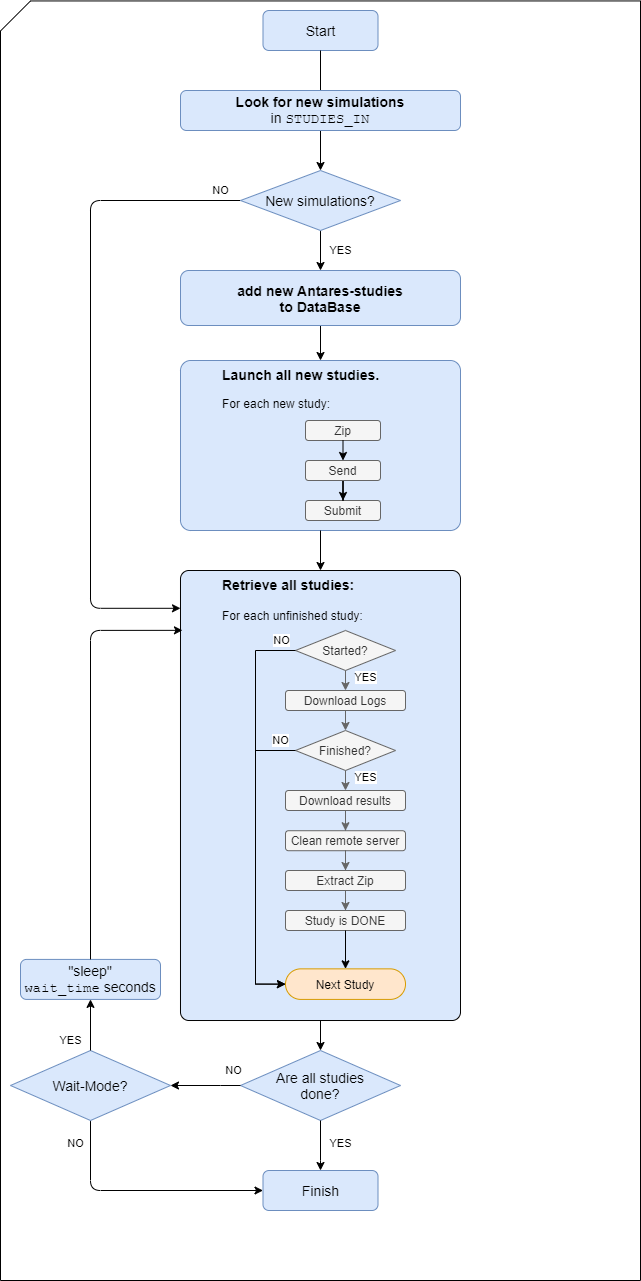

The diagram above was exported from draw.io. Its source (the exported page's mxGraphModel, read from the mxfile embedded in the PNG):
<mxGraphModel dx="1936" dy="1906" grid="1" gridSize="10" guides="1" tooltips="1" connect="1" arrows="1" fold="1" page="1" pageScale="1" pageWidth="850" pageHeight="1100" math="0" shadow="0">
  <root>
    <mxCell id="rODU0-dGUSOh2HRW4YtS-0" />
    <mxCell id="rODU0-dGUSOh2HRW4YtS-1" parent="rODU0-dGUSOh2HRW4YtS-0" />
    <mxCell id="rODU0-dGUSOh2HRW4YtS-2" value="" style="shape=card;whiteSpace=wrap;html=1;" vertex="1" parent="rODU0-dGUSOh2HRW4YtS-1">
      <mxGeometry x="-320" y="-29.55" width="640" height="1279.55" as="geometry" />
    </mxCell>
    <mxCell id="rODU0-dGUSOh2HRW4YtS-3" value="Start" style="rounded=1;whiteSpace=wrap;html=1;fontSize=14;glass=0;strokeWidth=1;shadow=0;fillColor=#dae8fc;strokeColor=#6c8ebf;" vertex="1" parent="rODU0-dGUSOh2HRW4YtS-1">
      <mxGeometry x="-57.5" y="-20" width="115" height="40" as="geometry" />
    </mxCell>
    <mxCell id="rODU0-dGUSOh2HRW4YtS-4" value="YES" style="edgeStyle=orthogonalEdgeStyle;rounded=0;orthogonalLoop=1;jettySize=auto;html=1;strokeColor=#000000;strokeWidth=1;entryX=0.5;entryY=0;entryDx=0;entryDy=0;exitX=0.5;exitY=1;exitDx=0;exitDy=0;" edge="1" parent="rODU0-dGUSOh2HRW4YtS-1" source="rODU0-dGUSOh2HRW4YtS-6" target="rODU0-dGUSOh2HRW4YtS-9">
      <mxGeometry y="20" relative="1" as="geometry">
        <mxPoint x="120" y="195" as="targetPoint" />
        <mxPoint x="60" y="200" as="sourcePoint" />
        <mxPoint as="offset" />
      </mxGeometry>
    </mxCell>
    <mxCell id="rODU0-dGUSOh2HRW4YtS-5" value="NO" style="edgeStyle=orthogonalEdgeStyle;rounded=1;orthogonalLoop=1;jettySize=auto;html=1;strokeColor=#000000;strokeWidth=1;entryX=0;entryY=0.084;entryDx=0;entryDy=0;exitX=0;exitY=0.5;exitDx=0;exitDy=0;entryPerimeter=0;" edge="1" parent="rODU0-dGUSOh2HRW4YtS-1" source="rODU0-dGUSOh2HRW4YtS-6" target="rODU0-dGUSOh2HRW4YtS-21">
      <mxGeometry x="-0.9379" y="-10" relative="1" as="geometry">
        <mxPoint x="-120" y="175" as="targetPoint" />
        <mxPoint x="-60" y="200" as="sourcePoint" />
        <Array as="points">
          <mxPoint x="-230" y="170" />
          <mxPoint x="-230" y="578" />
        </Array>
        <mxPoint as="offset" />
      </mxGeometry>
    </mxCell>
    <mxCell id="rODU0-dGUSOh2HRW4YtS-6" value="New simulations?" style="rhombus;whiteSpace=wrap;html=1;strokeColor=#6c8ebf;strokeWidth=1;fillColor=#dae8fc;fontSize=14;" vertex="1" parent="rODU0-dGUSOh2HRW4YtS-1">
      <mxGeometry x="-80" y="140" width="160" height="60" as="geometry" />
    </mxCell>
    <mxCell id="rODU0-dGUSOh2HRW4YtS-7" value="" style="edgeStyle=orthogonalEdgeStyle;rounded=0;orthogonalLoop=1;jettySize=auto;html=1;exitX=0.5;exitY=1;exitDx=0;exitDy=0;entryX=0.5;entryY=0;entryDx=0;entryDy=0;" edge="1" parent="rODU0-dGUSOh2HRW4YtS-1" source="rODU0-dGUSOh2HRW4YtS-3" target="rODU0-dGUSOh2HRW4YtS-6">
      <mxGeometry relative="1" as="geometry">
        <mxPoint x="335" y="110" as="sourcePoint" />
        <mxPoint x="335" y="170" as="targetPoint" />
      </mxGeometry>
    </mxCell>
    <mxCell id="rODU0-dGUSOh2HRW4YtS-8" value="" style="edgeStyle=orthogonalEdgeStyle;rounded=0;orthogonalLoop=1;jettySize=auto;html=1;exitX=0.5;exitY=1;exitDx=0;exitDy=0;entryX=0.5;entryY=0;entryDx=0;entryDy=0;" edge="1" parent="rODU0-dGUSOh2HRW4YtS-1" source="rODU0-dGUSOh2HRW4YtS-9" target="rODU0-dGUSOh2HRW4YtS-10">
      <mxGeometry relative="1" as="geometry">
        <mxPoint x="330" y="220" as="sourcePoint" />
        <mxPoint x="330" y="270.0000000000001" as="targetPoint" />
      </mxGeometry>
    </mxCell>
    <mxCell id="rODU0-dGUSOh2HRW4YtS-9" value="&lt;font style=&quot;font-size: 14px&quot;&gt;&lt;b&gt;add new Antares-studies&lt;br&gt;to DataBase&lt;/b&gt;&lt;/font&gt;" style="rounded=1;whiteSpace=wrap;html=1;fontSize=12;glass=0;strokeWidth=1;shadow=0;fillColor=#dae8fc;strokeColor=#6c8ebf;" vertex="1" parent="rODU0-dGUSOh2HRW4YtS-1">
      <mxGeometry x="-140" y="240" width="280" height="55" as="geometry" />
    </mxCell>
    <mxCell id="rODU0-dGUSOh2HRW4YtS-10" value="&lt;blockquote style=&quot;margin: 0 0 0 40px ; border: none ; padding: 0px&quot;&gt;&lt;b&gt;&lt;font style=&quot;font-size: 14px&quot;&gt;Launch all new studies.&lt;/font&gt;&lt;/b&gt;&lt;/blockquote&gt;&lt;blockquote style=&quot;margin: 0 0 0 40px ; border: none ; padding: 0px&quot;&gt;&lt;br&gt;For each new study:&lt;/blockquote&gt;" style="rounded=1;whiteSpace=wrap;html=1;fontSize=12;glass=0;strokeWidth=1;shadow=0;fillColor=#dae8fc;strokeColor=#6c8ebf;verticalAlign=top;arcSize=6;align=left;" vertex="1" parent="rODU0-dGUSOh2HRW4YtS-1">
      <mxGeometry x="-140" y="330" width="280" height="170" as="geometry" />
    </mxCell>
    <mxCell id="rODU0-dGUSOh2HRW4YtS-11" value="" style="edgeStyle=orthogonalEdgeStyle;rounded=0;orthogonalLoop=1;jettySize=auto;html=1;entryX=0.5;entryY=0;entryDx=0;entryDy=0;exitX=0.5;exitY=1;exitDx=0;exitDy=0;" edge="1" parent="rODU0-dGUSOh2HRW4YtS-1" source="rODU0-dGUSOh2HRW4YtS-10" target="rODU0-dGUSOh2HRW4YtS-21">
      <mxGeometry relative="1" as="geometry">
        <mxPoint x="100" y="430" as="sourcePoint" />
      </mxGeometry>
    </mxCell>
    <mxCell id="rODU0-dGUSOh2HRW4YtS-12" value="&lt;font style=&quot;font-size: 14px&quot;&gt;&lt;b&gt;Look for new simulations&lt;/b&gt;&lt;br&gt;in &lt;font face=&quot;Courier New&quot; style=&quot;font-size: 14px&quot;&gt;STUDIES_IN&lt;/font&gt;&lt;/font&gt;" style="rounded=1;whiteSpace=wrap;html=1;fontSize=12;glass=0;strokeWidth=1;shadow=0;fillColor=#dae8fc;strokeColor=#6c8ebf;" vertex="1" parent="rODU0-dGUSOh2HRW4YtS-1">
      <mxGeometry x="-140" y="60" width="280" height="40" as="geometry" />
    </mxCell>
    <mxCell id="rODU0-dGUSOh2HRW4YtS-13" value="" style="group" vertex="1" connectable="0" parent="rODU0-dGUSOh2HRW4YtS-1">
      <mxGeometry x="-15" y="390" width="75" height="100" as="geometry" />
    </mxCell>
    <mxCell id="rODU0-dGUSOh2HRW4YtS-14" value="Zip" style="rounded=1;whiteSpace=wrap;html=1;fontSize=12;glass=0;strokeWidth=1;shadow=0;fillColor=#f5f5f5;strokeColor=#666666;fontColor=#333333;" vertex="1" parent="rODU0-dGUSOh2HRW4YtS-13">
      <mxGeometry width="75" height="20" as="geometry" />
    </mxCell>
    <mxCell id="rODU0-dGUSOh2HRW4YtS-15" value="Submit" style="rounded=1;whiteSpace=wrap;html=1;fontSize=12;glass=0;strokeWidth=1;shadow=0;fillColor=#f5f5f5;strokeColor=#666666;fontColor=#333333;" vertex="1" parent="rODU0-dGUSOh2HRW4YtS-13">
      <mxGeometry y="80" width="75" height="20" as="geometry" />
    </mxCell>
    <mxCell id="rODU0-dGUSOh2HRW4YtS-16" value="" style="edgeStyle=orthogonalEdgeStyle;rounded=0;orthogonalLoop=1;jettySize=auto;html=1;" edge="1" parent="rODU0-dGUSOh2HRW4YtS-13" source="rODU0-dGUSOh2HRW4YtS-17" target="rODU0-dGUSOh2HRW4YtS-15">
      <mxGeometry relative="1" as="geometry" />
    </mxCell>
    <mxCell id="rODU0-dGUSOh2HRW4YtS-17" value="Send" style="rounded=1;whiteSpace=wrap;html=1;fontSize=12;glass=0;strokeWidth=1;shadow=0;fillColor=#f5f5f5;strokeColor=#666666;fontColor=#333333;" vertex="1" parent="rODU0-dGUSOh2HRW4YtS-13">
      <mxGeometry y="40" width="75" height="20" as="geometry" />
    </mxCell>
    <mxCell id="rODU0-dGUSOh2HRW4YtS-18" value="" style="endArrow=classic;html=1;entryX=0.5;entryY=0;entryDx=0;entryDy=0;exitX=0.5;exitY=1;exitDx=0;exitDy=0;" edge="1" parent="rODU0-dGUSOh2HRW4YtS-13" source="rODU0-dGUSOh2HRW4YtS-14" target="rODU0-dGUSOh2HRW4YtS-17">
      <mxGeometry width="50" height="50" relative="1" as="geometry">
        <mxPoint x="-95" y="-110" as="sourcePoint" />
        <mxPoint x="-45" y="-160" as="targetPoint" />
      </mxGeometry>
    </mxCell>
    <mxCell id="rODU0-dGUSOh2HRW4YtS-19" value="Are all studies&lt;br style=&quot;font-size: 14px;&quot;&gt;done?" style="rhombus;whiteSpace=wrap;html=1;strokeColor=#6c8ebf;strokeWidth=1;fillColor=#dae8fc;fontSize=14;" vertex="1" parent="rODU0-dGUSOh2HRW4YtS-1">
      <mxGeometry x="-80" y="1020" width="160" height="70" as="geometry" />
    </mxCell>
    <mxCell id="rODU0-dGUSOh2HRW4YtS-20" value="Finish" style="rounded=1;whiteSpace=wrap;html=1;fontSize=14;glass=0;strokeWidth=1;shadow=0;fillColor=#dae8fc;strokeColor=#6c8ebf;" vertex="1" parent="rODU0-dGUSOh2HRW4YtS-1">
      <mxGeometry x="-57.5" y="1140" width="115" height="40" as="geometry" />
    </mxCell>
    <mxCell id="rODU0-dGUSOh2HRW4YtS-21" value="&lt;blockquote style=&quot;margin: 0px 0px 0px 40px ; border: none ; padding: 0px ; font-size: 14px&quot;&gt;&lt;b&gt;&lt;font style=&quot;font-size: 14px&quot;&gt;Retrieve all studies:&lt;/font&gt;&lt;/b&gt;&lt;/blockquote&gt;&lt;blockquote style=&quot;margin: 0px 0px 0px 40px ; border: none ; padding: 0px ; font-size: 14px&quot;&gt;&lt;br&gt;&lt;/blockquote&gt;&lt;blockquote style=&quot;margin: 0 0 0 40px ; border: none ; padding: 0px&quot;&gt;For each unfinished study:&lt;/blockquote&gt;&lt;blockquote style=&quot;margin: 0 0 0 40px ; border: none ; padding: 0px&quot;&gt;&lt;br&gt;&lt;/blockquote&gt;" style="rounded=1;whiteSpace=wrap;html=1;fontSize=12;glass=0;strokeWidth=1;shadow=0;fillColor=#dae8fc;strokeColor=#000000;arcSize=3;verticalAlign=top;align=left;" vertex="1" parent="rODU0-dGUSOh2HRW4YtS-1">
      <mxGeometry x="-140" y="540" width="280" height="450" as="geometry" />
    </mxCell>
    <mxCell id="rODU0-dGUSOh2HRW4YtS-22" value="" style="group" vertex="1" connectable="0" parent="rODU0-dGUSOh2HRW4YtS-1">
      <mxGeometry x="-65" y="600" width="150" height="368.90999999999997" as="geometry" />
    </mxCell>
    <mxCell id="rODU0-dGUSOh2HRW4YtS-23" value="Finished?" style="rhombus;whiteSpace=wrap;html=1;strokeColor=#666666;strokeWidth=1;fillColor=#f5f5f5;fontColor=#333333;" vertex="1" parent="rODU0-dGUSOh2HRW4YtS-22">
      <mxGeometry x="40" y="100" width="100" height="40" as="geometry" />
    </mxCell>
    <mxCell id="rODU0-dGUSOh2HRW4YtS-24" value="NO" style="edgeStyle=orthogonalEdgeStyle;rounded=0;orthogonalLoop=1;jettySize=auto;html=1;strokeColor=#000000;strokeWidth=1;entryX=0;entryY=0.5;entryDx=0;entryDy=0;exitX=0;exitY=0.5;exitDx=0;exitDy=0;" edge="1" parent="rODU0-dGUSOh2HRW4YtS-22" source="rODU0-dGUSOh2HRW4YtS-23" target="rODU0-dGUSOh2HRW4YtS-38">
      <mxGeometry x="-0.9024" y="-10" relative="1" as="geometry">
        <mxPoint x="100" y="414.72727272727275" as="targetPoint" />
        <mxPoint x="160" y="63.45454545454544" as="sourcePoint" />
        <Array as="points">
          <mxPoint y="120" />
          <mxPoint y="354" />
        </Array>
        <mxPoint as="offset" />
      </mxGeometry>
    </mxCell>
    <mxCell id="rODU0-dGUSOh2HRW4YtS-25" value="YES" style="edgeStyle=orthogonalEdgeStyle;rounded=0;orthogonalLoop=1;jettySize=auto;html=1;strokeColor=#666666;strokeWidth=1;exitX=0.5;exitY=1;exitDx=0;exitDy=0;fillColor=#f5f5f5;entryX=0.5;entryY=0;entryDx=0;entryDy=0;" edge="1" parent="rODU0-dGUSOh2HRW4YtS-22" source="rODU0-dGUSOh2HRW4YtS-23" target="rODU0-dGUSOh2HRW4YtS-31">
      <mxGeometry x="-0.3333" y="20" relative="1" as="geometry">
        <mxPoint x="90" y="160" as="targetPoint" />
        <mxPoint x="70" y="231.4545454545455" as="sourcePoint" />
        <Array as="points" />
        <mxPoint as="offset" />
      </mxGeometry>
    </mxCell>
    <mxCell id="rODU0-dGUSOh2HRW4YtS-26" value="Download Logs" style="rounded=1;whiteSpace=wrap;html=1;fontSize=12;glass=0;strokeWidth=1;shadow=0;fillColor=#f5f5f5;strokeColor=#666666;fontColor=#333333;align=center;verticalAlign=middle;" vertex="1" parent="rODU0-dGUSOh2HRW4YtS-22">
      <mxGeometry x="30" y="60" width="120" height="20" as="geometry" />
    </mxCell>
    <mxCell id="rODU0-dGUSOh2HRW4YtS-27" value="Started?" style="rhombus;whiteSpace=wrap;html=1;strokeColor=#666666;strokeWidth=1;fillColor=#f5f5f5;fontColor=#333333;" vertex="1" parent="rODU0-dGUSOh2HRW4YtS-22">
      <mxGeometry x="40" width="100" height="40" as="geometry" />
    </mxCell>
    <mxCell id="rODU0-dGUSOh2HRW4YtS-28" value="NO" style="edgeStyle=orthogonalEdgeStyle;rounded=0;orthogonalLoop=1;jettySize=auto;html=1;strokeColor=#000000;strokeWidth=1;exitX=0;exitY=0.5;exitDx=0;exitDy=0;entryX=0;entryY=0.5;entryDx=0;entryDy=0;" edge="1" parent="rODU0-dGUSOh2HRW4YtS-22" source="rODU0-dGUSOh2HRW4YtS-27" target="rODU0-dGUSOh2HRW4YtS-38">
      <mxGeometry x="-0.9298" y="-10" relative="1" as="geometry">
        <mxPoint x="10" y="147.4545454545455" as="targetPoint" />
        <mxPoint x="160" y="-146.54545454545453" as="sourcePoint" />
        <Array as="points">
          <mxPoint y="20" />
          <mxPoint y="354" />
          <mxPoint x="30" y="354" />
        </Array>
        <mxPoint as="offset" />
      </mxGeometry>
    </mxCell>
    <mxCell id="rODU0-dGUSOh2HRW4YtS-29" value="YES" style="edgeStyle=orthogonalEdgeStyle;rounded=0;orthogonalLoop=1;jettySize=auto;html=1;strokeColor=#666666;strokeWidth=1;exitX=0.5;exitY=1;exitDx=0;exitDy=0;entryX=0.5;entryY=0;entryDx=0;entryDy=0;fillColor=#f5f5f5;" edge="1" parent="rODU0-dGUSOh2HRW4YtS-22" source="rODU0-dGUSOh2HRW4YtS-27" target="rODU0-dGUSOh2HRW4YtS-26">
      <mxGeometry x="-0.3333" y="20" relative="1" as="geometry">
        <mxPoint x="90" y="71.09090909090912" as="targetPoint" />
        <mxPoint x="70" y="21.45454545454544" as="sourcePoint" />
        <Array as="points" />
        <mxPoint as="offset" />
      </mxGeometry>
    </mxCell>
    <mxCell id="rODU0-dGUSOh2HRW4YtS-30" value="" style="edgeStyle=orthogonalEdgeStyle;rounded=0;orthogonalLoop=1;jettySize=auto;html=1;strokeWidth=1;strokeColor=#666666;exitX=0.5;exitY=1;exitDx=0;exitDy=0;fillColor=#f5f5f5;entryX=0.5;entryY=0;entryDx=0;entryDy=0;" edge="1" parent="rODU0-dGUSOh2HRW4YtS-22" source="rODU0-dGUSOh2HRW4YtS-26" target="rODU0-dGUSOh2HRW4YtS-23">
      <mxGeometry relative="1" as="geometry">
        <mxPoint x="-440" y="368.909090909091" as="sourcePoint" />
        <mxPoint x="120" y="110" as="targetPoint" />
      </mxGeometry>
    </mxCell>
    <mxCell id="rODU0-dGUSOh2HRW4YtS-31" value="Download results" style="rounded=1;whiteSpace=wrap;html=1;fontSize=12;glass=0;strokeWidth=1;shadow=0;fillColor=#f5f5f5;strokeColor=#666666;fontColor=#333333;" vertex="1" parent="rODU0-dGUSOh2HRW4YtS-22">
      <mxGeometry x="30" y="160" width="120" height="20" as="geometry" />
    </mxCell>
    <mxCell id="rODU0-dGUSOh2HRW4YtS-32" value="Clean remote server" style="rounded=1;whiteSpace=wrap;html=1;fontSize=12;glass=0;strokeWidth=1;shadow=0;fillColor=#f5f5f5;strokeColor=#666666;fontColor=#333333;" vertex="1" parent="rODU0-dGUSOh2HRW4YtS-22">
      <mxGeometry x="30" y="200.22000000000003" width="120" height="20" as="geometry" />
    </mxCell>
    <mxCell id="rODU0-dGUSOh2HRW4YtS-33" value="" style="edgeStyle=orthogonalEdgeStyle;rounded=0;orthogonalLoop=1;jettySize=auto;html=1;fillColor=#f5f5f5;strokeColor=#666666;" edge="1" parent="rODU0-dGUSOh2HRW4YtS-22" source="rODU0-dGUSOh2HRW4YtS-31" target="rODU0-dGUSOh2HRW4YtS-32">
      <mxGeometry relative="1" as="geometry" />
    </mxCell>
    <mxCell id="rODU0-dGUSOh2HRW4YtS-34" value="Extract Zip" style="rounded=1;whiteSpace=wrap;html=1;fontSize=12;glass=0;strokeWidth=1;shadow=0;fillColor=#f5f5f5;strokeColor=#666666;fontColor=#333333;" vertex="1" parent="rODU0-dGUSOh2HRW4YtS-22">
      <mxGeometry x="30" y="240" width="120" height="20" as="geometry" />
    </mxCell>
    <mxCell id="rODU0-dGUSOh2HRW4YtS-35" value="" style="edgeStyle=orthogonalEdgeStyle;rounded=0;orthogonalLoop=1;jettySize=auto;html=1;fillColor=#f5f5f5;strokeColor=#666666;" edge="1" parent="rODU0-dGUSOh2HRW4YtS-22" source="rODU0-dGUSOh2HRW4YtS-32" target="rODU0-dGUSOh2HRW4YtS-34">
      <mxGeometry relative="1" as="geometry" />
    </mxCell>
    <mxCell id="rODU0-dGUSOh2HRW4YtS-36" value="Study is DONE" style="rounded=1;whiteSpace=wrap;html=1;fontSize=12;glass=0;strokeWidth=1;shadow=0;fillColor=#f5f5f5;strokeColor=#666666;fontColor=#333333;" vertex="1" parent="rODU0-dGUSOh2HRW4YtS-22">
      <mxGeometry x="30" y="280" width="120" height="20" as="geometry" />
    </mxCell>
    <mxCell id="rODU0-dGUSOh2HRW4YtS-37" value="" style="edgeStyle=orthogonalEdgeStyle;rounded=0;orthogonalLoop=1;jettySize=auto;html=1;fillColor=#f5f5f5;strokeColor=#666666;" edge="1" parent="rODU0-dGUSOh2HRW4YtS-22" source="rODU0-dGUSOh2HRW4YtS-34" target="rODU0-dGUSOh2HRW4YtS-36">
      <mxGeometry relative="1" as="geometry" />
    </mxCell>
    <mxCell id="rODU0-dGUSOh2HRW4YtS-38" value="Next Study" style="rounded=1;whiteSpace=wrap;html=1;fontSize=12;glass=0;strokeWidth=1;shadow=0;fillColor=#ffe6cc;strokeColor=#d79b00;arcSize=50;" vertex="1" parent="rODU0-dGUSOh2HRW4YtS-22">
      <mxGeometry x="30" y="338.36454545454546" width="120" height="30.545454545454547" as="geometry" />
    </mxCell>
    <mxCell id="rODU0-dGUSOh2HRW4YtS-39" value="" style="edgeStyle=orthogonalEdgeStyle;rounded=0;orthogonalLoop=1;jettySize=auto;html=1;" edge="1" parent="rODU0-dGUSOh2HRW4YtS-22" source="rODU0-dGUSOh2HRW4YtS-36" target="rODU0-dGUSOh2HRW4YtS-38">
      <mxGeometry relative="1" as="geometry" />
    </mxCell>
    <mxCell id="rODU0-dGUSOh2HRW4YtS-40" value="" style="endArrow=classic;html=1;exitX=0.5;exitY=1;exitDx=0;exitDy=0;entryX=0.5;entryY=0;entryDx=0;entryDy=0;" edge="1" parent="rODU0-dGUSOh2HRW4YtS-1" source="rODU0-dGUSOh2HRW4YtS-21" target="rODU0-dGUSOh2HRW4YtS-19">
      <mxGeometry width="50" height="50" relative="1" as="geometry">
        <mxPoint x="40" y="1090" as="sourcePoint" />
        <mxPoint x="90" y="1040" as="targetPoint" />
      </mxGeometry>
    </mxCell>
    <mxCell id="rODU0-dGUSOh2HRW4YtS-41" value="YES" style="edgeStyle=orthogonalEdgeStyle;rounded=0;orthogonalLoop=1;jettySize=auto;html=1;strokeColor=#000000;strokeWidth=1;entryX=0.5;entryY=0;entryDx=0;entryDy=0;exitX=0.5;exitY=1;exitDx=0;exitDy=0;" edge="1" parent="rODU0-dGUSOh2HRW4YtS-1" source="rODU0-dGUSOh2HRW4YtS-19" target="rODU0-dGUSOh2HRW4YtS-20">
      <mxGeometry x="0.3333" y="22" relative="1" as="geometry">
        <mxPoint x="10" y="250" as="targetPoint" />
        <mxPoint x="10" y="210" as="sourcePoint" />
        <mxPoint x="-2" y="-10" as="offset" />
        <Array as="points">
          <mxPoint y="1130" />
          <mxPoint y="1130" />
        </Array>
      </mxGeometry>
    </mxCell>
    <mxCell id="rODU0-dGUSOh2HRW4YtS-42" value="NO" style="edgeStyle=orthogonalEdgeStyle;rounded=1;orthogonalLoop=1;jettySize=auto;html=1;strokeColor=#000000;strokeWidth=1;entryX=0;entryY=0.5;entryDx=0;entryDy=0;exitX=0.5;exitY=1;exitDx=0;exitDy=0;" edge="1" parent="rODU0-dGUSOh2HRW4YtS-1" source="rODU0-dGUSOh2HRW4YtS-43" target="rODU0-dGUSOh2HRW4YtS-20">
      <mxGeometry x="-0.8072" y="-15" relative="1" as="geometry">
        <mxPoint x="10" y="1130" as="targetPoint" />
        <mxPoint x="10" y="1100" as="sourcePoint" />
        <mxPoint as="offset" />
        <Array as="points">
          <mxPoint x="-230" y="1160" />
        </Array>
      </mxGeometry>
    </mxCell>
    <mxCell id="rODU0-dGUSOh2HRW4YtS-43" value="Wait-Mode?" style="rhombus;whiteSpace=wrap;html=1;strokeColor=#6c8ebf;strokeWidth=1;fillColor=#dae8fc;fontSize=14;" vertex="1" parent="rODU0-dGUSOh2HRW4YtS-1">
      <mxGeometry x="-310" y="1020" width="160" height="70" as="geometry" />
    </mxCell>
    <mxCell id="rODU0-dGUSOh2HRW4YtS-44" value="NO" style="edgeStyle=orthogonalEdgeStyle;rounded=0;orthogonalLoop=1;jettySize=auto;html=1;strokeColor=#000000;strokeWidth=1;entryX=1;entryY=0.5;entryDx=0;entryDy=0;exitX=0;exitY=0.5;exitDx=0;exitDy=0;" edge="1" parent="rODU0-dGUSOh2HRW4YtS-1" source="rODU0-dGUSOh2HRW4YtS-19" target="rODU0-dGUSOh2HRW4YtS-43">
      <mxGeometry x="-0.8072" y="-15" relative="1" as="geometry">
        <mxPoint x="-47.5" y="1200" as="targetPoint" />
        <mxPoint x="-200" y="1100" as="sourcePoint" />
        <mxPoint as="offset" />
        <Array as="points">
          <mxPoint x="-100" y="1055" />
          <mxPoint x="-100" y="1055" />
        </Array>
      </mxGeometry>
    </mxCell>
    <mxCell id="rODU0-dGUSOh2HRW4YtS-45" value="YES" style="edgeStyle=orthogonalEdgeStyle;rounded=0;orthogonalLoop=1;jettySize=auto;html=1;strokeColor=#000000;strokeWidth=1;entryX=0.5;entryY=1;entryDx=0;entryDy=0;exitX=0.5;exitY=0;exitDx=0;exitDy=0;" edge="1" parent="rODU0-dGUSOh2HRW4YtS-1" source="rODU0-dGUSOh2HRW4YtS-43" target="rODU0-dGUSOh2HRW4YtS-46">
      <mxGeometry x="-0.6085" y="20" relative="1" as="geometry">
        <mxPoint x="10" y="1180" as="targetPoint" />
        <mxPoint x="10" y="1100" as="sourcePoint" />
        <mxPoint as="offset" />
        <Array as="points" />
      </mxGeometry>
    </mxCell>
    <mxCell id="rODU0-dGUSOh2HRW4YtS-46" value="&quot;sleep&quot;&lt;br&gt;&lt;font face=&quot;Courier New&quot;&gt;wait_time&lt;/font&gt; seconds" style="rounded=1;whiteSpace=wrap;html=1;fontSize=14;glass=0;strokeWidth=1;shadow=0;fillColor=#dae8fc;strokeColor=#6c8ebf;" vertex="1" parent="rODU0-dGUSOh2HRW4YtS-1">
      <mxGeometry x="-300" y="928.91" width="140" height="40" as="geometry" />
    </mxCell>
    <mxCell id="rODU0-dGUSOh2HRW4YtS-47" value="" style="endArrow=classic;html=1;entryX=0.007;entryY=0.133;entryDx=0;entryDy=0;entryPerimeter=0;exitX=0.5;exitY=0;exitDx=0;exitDy=0;edgeStyle=orthogonalEdgeStyle;rounded=1;" edge="1" parent="rODU0-dGUSOh2HRW4YtS-1" source="rODU0-dGUSOh2HRW4YtS-46" target="rODU0-dGUSOh2HRW4YtS-21">
      <mxGeometry width="50" height="50" relative="1" as="geometry">
        <mxPoint x="-320" y="630" as="sourcePoint" />
        <mxPoint x="-270" y="580" as="targetPoint" />
      </mxGeometry>
    </mxCell>
  </root>
</mxGraphModel>